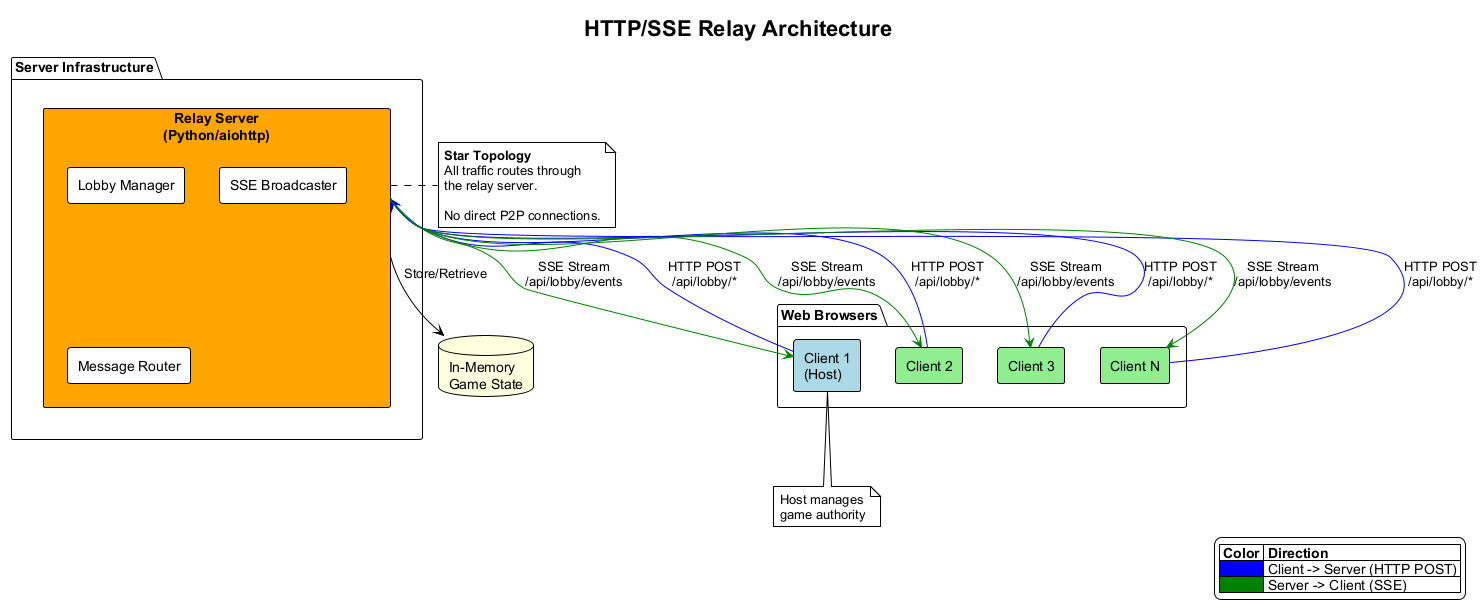

The diagram above was rendered by PlantUML. Its source (embedded in the PNG):
@startuml http-sse-architecture
!theme plain
skinparam backgroundColor white
skinparam componentStyle rectangle
skinparam defaultFontName Arial

title HTTP/SSE Relay Architecture

package "Web Browsers" {
    component "Client 1\n(Host)" as C1 #LightBlue
    component "Client 2" as C2 #LightGreen
    component "Client 3" as C3 #LightGreen
    component "Client N" as CN #LightGreen
}

package "Server Infrastructure" {
    component "Relay Server\n(Python/aiohttp)" as RS #Orange {
        component "Lobby Manager" as LM
        component "SSE Broadcaster" as SSE
        component "Message Router" as MR
    }
}

database "In-Memory\nGame State" as GS #LightYellow

' HTTP POST connections (client to server)
C1 -[#Blue]-> RS : HTTP POST\n/api/lobby/*
C2 -[#Blue]-> RS : HTTP POST\n/api/lobby/*
C3 -[#Blue]-> RS : HTTP POST\n/api/lobby/*
CN -[#Blue]-> RS : HTTP POST\n/api/lobby/*

' SSE connections (server to client)
RS -[#Green]-> C1 : SSE Stream\n/api/lobby/events
RS -[#Green]-> C2 : SSE Stream\n/api/lobby/events
RS -[#Green]-> C3 : SSE Stream\n/api/lobby/events
RS -[#Green]-> CN : SSE Stream\n/api/lobby/events

RS --> GS : Store/Retrieve

note right of RS
  **Star Topology**
  All traffic routes through
  the relay server.

  No direct P2P connections.
end note

note bottom of C1
  Host manages
  game authority
end note

legend right
  |= Color |= Direction |
  | <#Blue> | Client -> Server (HTTP POST) |
  | <#Green> | Server -> Client (SSE) |
endlegend

@enduml